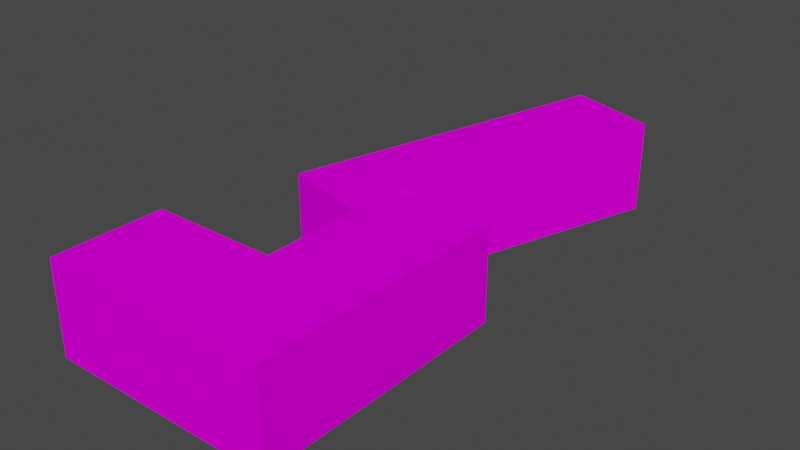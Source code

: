 # Source: object.blend  (saved by Blender 2.82.7; exported with 4.5.12 LTS)
import bpy
from mathutils import Matrix  # noqa: F401  (used for matrix-valued properties, if any)

bpy.ops.wm.read_factory_settings(use_empty=True)
scene = bpy.context.scene
scene.name = 'Scene'

# ---- collections
col_collection = bpy.data.collections.new('Collection'); scene.collection.children.link(col_collection)

# ---- images (referenced by path relative to the original .blend; pixels are not part of the script)
import os
ASSET_DIR = os.environ.get("B2B_ASSET_DIR", "")  # directory of the original .blend (textures are referenced by path, not embedded)
HERE = os.path.dirname(os.path.abspath(__file__))  # packed textures are extracted next to this script under _unpacked/

def load_image(name, relpath, width, height, colorspace="sRGB"):
    """Load a texture the original file referenced (path relative to the .blend, or extracted next to this script)."""
    p = next((c for c in (os.path.join(HERE, relpath), os.path.join(ASSET_DIR, relpath)) if relpath and os.path.exists(c)), "")
    if p:
        img = bpy.data.images.load(p, check_existing=True)
        img.name = name
    else:  # same state as the original file: an image datablock whose file is absent (Cycles renders it pink)
        img = bpy.data.images.new(name, width, height)
        img.source = "FILE"
        img.filepath = "//" + (relpath or name)
    img.colorspace_settings.name = colorspace
    return img
img_bayfront_dds = load_image('Bayfront.dds', 'Bayfront.dds', 1024, 1024, 'sRGB')

# ---- materials (node trees are filled in below, after node groups)
mat_default_002 = bpy.data.materials.new('Default.002')
mat_default_002.use_transparent_shadow = False
mat_default_002.diffuse_color = (1.0, 1.0, 1.0, 1.0)
mat_default_002.roughness = 0.0
mat_default_002.specular_intensity = 0.0

# ---- node groups
ng_auto_smooth = bpy.data.node_groups.new('Auto Smooth', 'GeometryNodeTree')
_s = ng_auto_smooth.interface.new_socket(name='Geometry', in_out='OUTPUT', socket_type='NodeSocketGeometry')
_s = ng_auto_smooth.interface.new_socket(name='Geometry', in_out='INPUT', socket_type='NodeSocketGeometry')
_s = ng_auto_smooth.interface.new_socket(name='Angle', in_out='INPUT', socket_type='NodeSocketFloat')
_s.subtype = 'ANGLE'
_s.min_value = 0.0
_s.max_value = 3.142
ng_auto_smooth.is_modifier = True
_N = ng_auto_smooth.nodes; _L = ng_auto_smooth.links
n0 = _N.new('NodeGroupOutput'); n0.name = 'Group Output'; n0.location = (480, -100)
n1 = _N.new('NodeGroupInput'); n1.name = 'Group Input'; n1.location = (-420, -300)
n2 = _N.new('NodeGroupInput'); n2.name = 'Group Input.001'; n2.location = (-60, -100)
n3 = _N.new('GeometryNodeSetShadeSmooth'); n3.name = 'Set Shade Smooth'; n3.location = (120, -100)
n3.domain = 'EDGE'
n4 = _N.new('GeometryNodeSetShadeSmooth'); n4.name = 'Set Shade Smooth.001'; n4.location = (300, -100)
n5 = _N.new('GeometryNodeInputMeshEdgeAngle'); n5.name = 'Edge Angle'; n5.location = (-420, -220)
n6 = _N.new('GeometryNodeInputEdgeSmooth'); n6.name = 'Is Edge Smooth'; n6.location = (-60, -160)
n7 = _N.new('GeometryNodeInputShadeSmooth'); n7.name = 'Is Face Smooth'; n7.location = (-240, -340)
n8 = _N.new('FunctionNodeBooleanMath'); n8.name = 'Boolean Math'; n8.location = (-60, -220)
n9 = _N.new('FunctionNodeCompare'); n9.name = 'Compare'; n9.location = (-240, -180)
n9.operation = 'LESS_EQUAL'
_L.new(n5.outputs[0], n9.inputs[0])
_L.new(n4.outputs[0], n0.inputs[0])
_L.new(n1.outputs[1], n9.inputs[1])
_L.new(n9.outputs[0], n8.inputs[0])
_L.new(n7.outputs[0], n8.inputs[1])
_L.new(n2.outputs[0], n3.inputs[0])
_L.new(n6.outputs[0], n3.inputs[1])
_L.new(n3.outputs[0], n4.inputs[0])
_L.new(n8.outputs[0], n3.inputs[2])
n0.is_active_output = True

# ---- material node trees
mat_default_002.use_nodes = True; mat_default_002.node_tree.nodes.clear()
_N = mat_default_002.node_tree.nodes; _L = mat_default_002.node_tree.links
n0 = _N.new('ShaderNodeOutputMaterial'); n0.name = 'Material Output'; n0.location = (300, 300)
n1 = _N.new('ShaderNodeBsdfPrincipled'); n1.name = 'Principled BSDF'; n1.location = (10, 300)
n1.distribution = 'GGX'
n1.subsurface_method = 'BURLEY'
n1.inputs[3].default_value = 1.45
n1.inputs[13].default_value = 0.0
n1.inputs[27].default_value = (0.0, 0.0, 0.0, 1.0)
n1.inputs[28].default_value = 1.0
n2 = _N.new('ShaderNodeTexImage'); n2.name = 'Image Texture'; n2.location = (0, 0)
n2.image = img_bayfront_dds
_L.new(n1.outputs[0], n0.inputs[0])
_L.new(n2.outputs[0], n1.inputs[0])
n0.is_active_output = True

# ---- world
world_world = bpy.data.worlds.new('World'); scene.world = world_world
world_world.use_nodes = True; world_world.node_tree.nodes.clear()
_N = world_world.node_tree.nodes; _L = world_world.node_tree.links
n0 = _N.new('ShaderNodeOutputWorld'); n0.name = 'World Output'; n0.location = (300, 300)
n1 = _N.new('ShaderNodeBackground'); n1.name = 'Background'; n1.location = (10, 300)
n1.inputs[0].default_value = (0.05088, 0.05088, 0.05088, 1.0)
_L.new(n1.outputs[0], n0.inputs[0])
n0.is_active_output = True
world_world.color = (0.05088, 0.05088, 0.05088)
world_world.use_sun_shadow = False
world_world.sun_shadow_jitter_overblur = 0.0

# ---- meshes
me_poly_os_0_002 = bpy.data.meshes.new('poly_os=0.002')
me_poly_os_0_002.from_pydata([(-9.125, 3.7, 13.92), (-9.125, 3.7, 22.68), (9.125, 3.7, 22.68), (-9.125, -3.7, 22.68), (9.125, 3.7, 1.916), (8.302, 3.7, -20.25), (0.975, -3.7, 5.936), (0.975, 3.7, 13.92), (0.975, 3.7, 1.916), (0.975, 3.7, 5.936), (0.975, 3.7, -22.68), (-6.107, 3.7, 3.992), (-9.125, -3.7, 13.92), (-6.107, -3.7, 3.992), (0.975, -3.7, 1.916), (8.302, -3.7, -20.25), (9.125, -3.7, 22.68), (0.975, -3.7, 13.92), (9.125, -3.7, 1.916), (0.975, -3.7, -22.68)], [], [(15, 19, 10, 5), (13, 6, 9, 11), (3, 1, 0, 12), (17, 7, 9, 6), (18, 14, 8, 4), (3, 16, 2, 1), (17, 12, 0, 7), (2, 16, 18, 4), (8, 5, 10, 11, 9, 7, 0, 1, 2, 4), (13, 11, 10, 19), (8, 14, 15, 5)])
me_poly_os_0_002.polygons.foreach_set('use_smooth', [True] * 11)
_uv = me_poly_os_0_002.uv_layers.new(name='UVMap')
_uv.uv.foreach_set('vector', [0.7945, 0.0, 0.8717, 0.0, 0.8717, 0.074, 0.7945, 0.074, 0.1563, 0.0, 0.2297, 0.0, 0.2297, 0.074, 0.1563, 0.074, 1.015, 0.0, 1.015, 0.074, 0.9272, 0.074, 0.9272, 0.0, 0.9272, 0.0, 0.9272, 0.074, 0.8474, 0.074, 0.8474, 0.0, 0.6384, 0.0, 0.7199, 0.0, 0.7199, 0.074, 0.6384, 0.074, 0.1791, 0.0, 0.3616, 0.0, 0.3616, 0.074, 0.1791, 0.074, 0.7199, 0.0, 0.8209, 0.0, 0.8209, 0.074, 0.7199, 0.074, 0.9852, 0.074, 0.9852, 0.0, 1.193, 0.0, 1.193, 0.074, 0.1081, 0.9914, 0.09389, 0.9918, 0.09346, 0.9871, 0.1103, 0.9875, 0.1103, 0.9923, 0.115, 0.9936, 0.1167, 0.9875, 0.1219, 0.9892, 0.1184, 0.9996, 0.1064, 0.9961, 0.78, 0.0, 0.78, 0.074, 0.5041, 0.074, 0.5041, 0.0, 0.2709, 0.074, 0.2709, 0.0, 0.5044, 0.0, 0.5044, 0.074])
me_poly_os_0_002.materials.append(mat_default_002)
me_poly_os_0_002.use_remesh_fix_poles = True
me_poly_os_0_002.use_remesh_preserve_attributes = False
me_poly_os_0_002.use_mirror_vertex_groups = False
me_poly_os_0_002.update()

# ---- objects
ob_bayfront_obj = bpy.data.objects.new('Bayfront.obj', None)
ob_default_lod = bpy.data.objects.new('Default LOD', None)
ob_poly_os_0_hard__blend_yes = bpy.data.objects.new('POLY_OS=0 HARD= BLEND=yes', me_poly_os_0_002)

# ---- transforms, parenting, visibility, modifiers, constraints
ob_bayfront_obj.location = (0.0, 0.0, 0.0)
ob_bayfront_obj.rotation_euler = (1.571, -0.0, 0.0)
ob_bayfront_obj.empty_display_size = 0.01
ob_bayfront_obj.lineart.crease_threshold = 0.0
ob_default_lod.parent = ob_bayfront_obj
ob_default_lod.location = (0.0, 0.0, 0.0)
ob_default_lod.empty_display_size = 0.01
ob_default_lod.lineart.crease_threshold = 0.0
ob_poly_os_0_hard__blend_yes.parent = ob_default_lod
ob_poly_os_0_hard__blend_yes.location = (0.0, 3.7, 0.0)
ob_poly_os_0_hard__blend_yes.show_transparent = True
ob_poly_os_0_hard__blend_yes.lineart.crease_threshold = 0.0
_m = ob_poly_os_0_hard__blend_yes.modifiers.new('Auto Smooth', 'NODES')
_m.node_group = ng_auto_smooth
_gi = [s.identifier for s in ng_auto_smooth.interface.items_tree if s.item_type == 'SOCKET' and s.in_out == 'INPUT']
_m[_gi[1]] = 0.7854  # Angle

# ---- collection membership
col_collection.objects.link(ob_bayfront_obj)
col_collection.objects.link(ob_default_lod)
col_collection.objects.link(ob_poly_os_0_hard__blend_yes)

# ---- scene / render settings (as saved in the file)
scene.frame_start = 1; scene.frame_end = 250; scene.frame_set(1)
scene.render.engine = 'BLENDER_EEVEE_NEXT'
scene.cycles.use_denoising = False
scene.cycles.samples = 128
scene.cycles.sampling_pattern = 'TABULATED_SOBOL'
scene.cycles.use_adaptive_sampling = False
scene.cycles.use_light_tree = False
scene.view_settings.view_transform = 'Filmic'
bpy.context.view_layer.update()

# ---- added for rendering (the .blend has no active camera and no usable light): camera, sun
cam_auto = bpy.data.cameras.new('AutoCamera')
cam_auto.lens = 50.0
cam_auto.sensor_width = 36.0
cam_auto.clip_end = 1000.0
ob_auto_camera = bpy.data.objects.new('AutoCamera', cam_auto)
scene.collection.objects.link(ob_auto_camera)
ob_auto_camera.location = (45.7463, -54.8955, 40.297)
ob_auto_camera.rotation_euler = (1.09748, -7.21219e-08, 0.694738)
scene.camera = ob_auto_camera
light_auto_sun = bpy.data.lights.new('AutoSun', 'SUN')
light_auto_sun.energy = 3.0
light_auto_sun.angle = 0.0523599
ob_auto_sun = bpy.data.objects.new('AutoSun', light_auto_sun)
scene.collection.objects.link(ob_auto_sun)
ob_auto_sun.rotation_euler = (0.872665, 0.174533, 0.523599)
bpy.context.view_layer.update()
